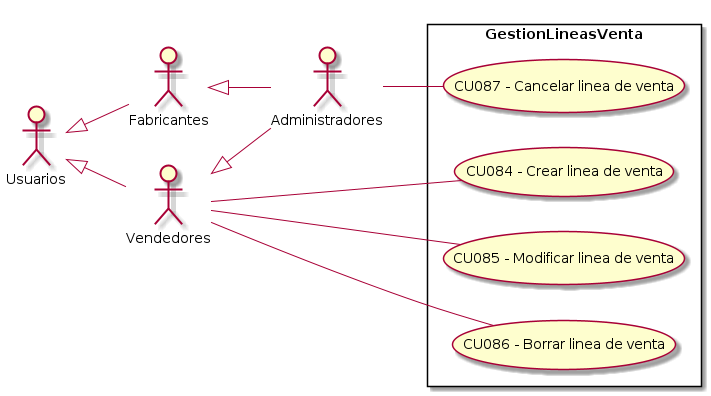

The diagram above was rendered by PlantUML. Its source (embedded in the PNG):
@startuml GestionLineasVenta
top to bottom direction
:Usuarios: 
:Administradores: 
:Vendedores:
:Fabricantes:

Usuarios <|-- Vendedores
Usuarios <|-- Fabricantes
Vendedores <|-- Administradores
Fabricantes <|-- Administradores

 left to right direction

rectangle GestionLineasVenta{
    UseCase "CU084 - Crear linea de venta" as C
    UseCase "CU085 - Modificar linea de venta" as M
    UseCase "CU086 - Borrar linea de venta" as B
    UseCase "CU087 - Cancelar linea de venta" as Cancelar
}
    Vendedores -- C
    Vendedores -- B
    Vendedores -- M
    Administradores -- Cancelar


@enduml